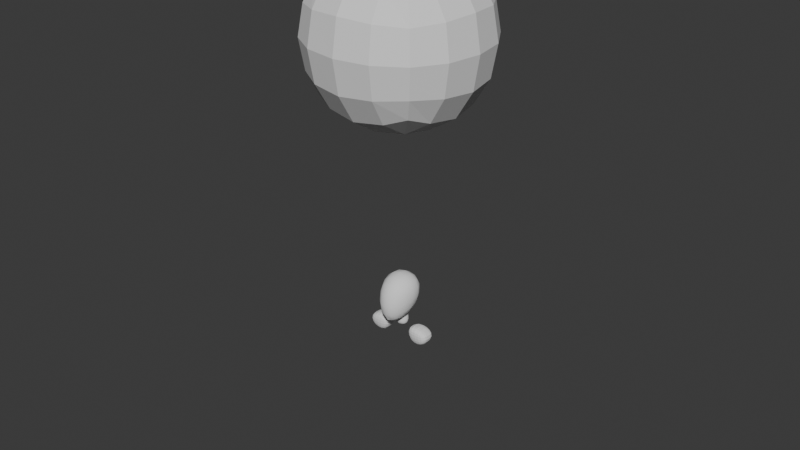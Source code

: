 # Source: Zelda.blend  (saved by Blender 4.2.67; exported with 4.5.12 LTS)
import bpy
from mathutils import Matrix  # noqa: F401  (used for matrix-valued properties, if any)

bpy.ops.wm.read_factory_settings(use_empty=True)
scene = bpy.context.scene
scene.name = 'Scene'

# ---- collections
col_wip = bpy.data.collections.new('_WIP'); scene.collection.children.link(col_wip)
col_references = bpy.data.collections.new('References'); scene.collection.children.link(col_references)
col_base = bpy.data.collections.new('Base'); scene.collection.children.link(col_base)

# ---- node groups
ng_smooth_by_angle = bpy.data.node_groups.new('Smooth by Angle', 'GeometryNodeTree')
_s = ng_smooth_by_angle.interface.new_socket(name='Mesh', in_out='OUTPUT', socket_type='NodeSocketGeometry')
_s = ng_smooth_by_angle.interface.new_socket(name='Mesh', in_out='INPUT', socket_type='NodeSocketGeometry')
_s = ng_smooth_by_angle.interface.new_socket(name='Angle', in_out='INPUT', socket_type='NodeSocketFloat')
_s.subtype = 'ANGLE'
_s.default_value = 0.5236
_s.min_value = 0.0
_s.max_value = 3.142
_s.description = 'Maximum face angle for smooth edges'
_s = ng_smooth_by_angle.interface.new_socket(name='Ignore Sharpness', in_out='INPUT', socket_type='NodeSocketBool')
_s.force_non_field = True
ng_smooth_by_angle.description = 'Set the sharpness of mesh edges based on the angle between the neighboring faces'
ng_smooth_by_angle.is_modifier = True
_N = ng_smooth_by_angle.nodes; _L = ng_smooth_by_angle.links
n0 = _N.new('GeometryNodeSetShadeSmooth'); n0.name = 'Set Shade Smooth'; n0.location = (120, -80)
n0.domain = 'EDGE'
n1 = _N.new('GeometryNodeSetShadeSmooth'); n1.name = 'Set Shade Smooth.001'; n1.location = (300, -80)
n2 = _N.new('NodeGroupOutput'); n2.name = 'Group Output'; n2.location = (480, -80)
n3 = _N.new('GeometryNodeInputMeshEdgeAngle'); n3.name = 'Edge Angle'; n3.location = (-440, -240)
n4 = _N.new('NodeGroupInput'); n4.name = 'Group Input'; n4.location = (-80, -80)
n5 = _N.new('GeometryNodeInputEdgeSmooth'); n5.name = 'Is Edge Smooth'; n5.location = (-260, -120)
n6 = _N.new('GeometryNodeInputShadeSmooth'); n6.name = 'Is Shade Smooth'; n6.location = (-440, -397)
n7 = _N.new('FunctionNodeCompare'); n7.name = 'Compare'; n7.location = (-260, -260)
n7.operation = 'LESS_EQUAL'
n7.inputs[6].default_value = (0.0, 0.0, 0.0, 0.0)
n7.inputs[7].default_value = (0.0, 0.0, 0.0, 0.0)
n8 = _N.new('FunctionNodeBooleanMath'); n8.name = 'Boolean Math.001'; n8.location = (-80, -260)
n9 = _N.new('NodeGroupInput'); n9.name = 'Group Input.001'; n9.location = (-440, -329)
n10 = _N.new('NodeGroupInput'); n10.name = 'Group Input.002'; n10.location = (-259, -189)
n11 = _N.new('FunctionNodeBooleanMath'); n11.name = 'Boolean Math'; n11.location = (-80, -149)
n11.operation = 'OR'
n12 = _N.new('FunctionNodeBooleanMath'); n12.name = 'Boolean Math.002'; n12.location = (-260, -380)
n12.operation = 'OR'
n13 = _N.new('NodeGroupInput'); n13.name = 'Group Input.003'; n13.location = (-440, -460)
_L.new(n3.outputs[0], n7.inputs[0])
_L.new(n1.outputs[0], n2.inputs[0])
_L.new(n9.outputs[1], n7.inputs[1])
_L.new(n7.outputs[0], n8.inputs[0])
_L.new(n4.outputs[0], n0.inputs[0])
_L.new(n0.outputs[0], n1.inputs[0])
_L.new(n8.outputs[0], n0.inputs[2])
_L.new(n10.outputs[2], n11.inputs[1])
_L.new(n5.outputs[0], n11.inputs[0])
_L.new(n11.outputs[0], n0.inputs[1])
_L.new(n13.outputs[2], n12.inputs[1])
_L.new(n6.outputs[0], n12.inputs[0])
_L.new(n12.outputs[0], n8.inputs[1])
n2.is_active_output = True

# ---- world
world_world = bpy.data.worlds.new('World'); scene.world = world_world
world_world.use_nodes = True; world_world.node_tree.nodes.clear()
_N = world_world.node_tree.nodes; _L = world_world.node_tree.links
n0 = _N.new('ShaderNodeOutputWorld'); n0.name = 'World Output'; n0.location = (300, 300)
n1 = _N.new('ShaderNodeBackground'); n1.name = 'Background'; n1.location = (10, 300)
n1.inputs[0].default_value = (0.05088, 0.05088, 0.05088, 1.0)
_L.new(n1.outputs[0], n0.inputs[0])
n0.is_active_output = True
world_world.color = (0.05088, 0.05088, 0.05088)
world_world.sun_shadow_jitter_overblur = 0.0

# ---- meshes
me_cube_003 = bpy.data.meshes.new('Cube.003')
me_cube_003.from_pydata([(-0.2808, -1.168, -1.59), (-1.0, -1.0, 1.0), (-1.0, 0.8695, -0.8384), (-1.0, 1.0, 1.0), (0.2808, -1.168, -1.59), (1.0, -1.0, 1.0), (1.0, 0.8695, -0.8384), (1.0, 1.0, 1.0)], [], [(0, 1, 3, 2), (2, 3, 7, 6), (6, 7, 5, 4), (4, 5, 1, 0), (2, 6, 4, 0), (7, 3, 1, 5)])
me_cube_003.polygons.foreach_set('use_smooth', [True] * 6)
_uv = me_cube_003.uv_layers.new(name='UVMap')
_uv.uv.foreach_set('vector', [0.375, 0.0, 0.625, 0.0, 0.625, 0.25, 0.375, 0.25, 0.375, 0.25, 0.625, 0.25, 0.625, 0.5, 0.375, 0.5, 0.375, 0.5, 0.625, 0.5, 0.625, 0.75, 0.375, 0.75, 0.375, 0.75, 0.625, 0.75, 0.625, 1.0, 0.375, 1.0, 0.125, 0.5, 0.375, 0.5, 0.375, 0.75, 0.125, 0.75, 0.625, 0.5, 0.875, 0.5, 0.875, 0.75, 0.625, 0.75])
me_cube_003.use_mirror_x = True
me_cube_003.update()
me_cube_004 = bpy.data.meshes.new('Cube.004')
me_cube_004.from_pydata([(-1.0, -1.0, -1.0), (-1.0, -1.0, 1.0), (-1.0, 1.0, -1.0), (-1.0, 1.0, 1.0), (1.0, -1.0, -1.0), (1.0, -1.0, 1.0), (1.0, 1.0, -1.0), (1.0, 1.0, 1.0)], [], [(0, 1, 3, 2), (2, 3, 7, 6), (6, 7, 5, 4), (4, 5, 1, 0), (2, 6, 4, 0), (7, 3, 1, 5)])
_uv = me_cube_004.uv_layers.new(name='UVMap')
_uv.uv.foreach_set('vector', [0.375, 0.0, 0.625, 0.0, 0.625, 0.25, 0.375, 0.25, 0.375, 0.25, 0.625, 0.25, 0.625, 0.5, 0.375, 0.5, 0.375, 0.5, 0.625, 0.5, 0.625, 0.75, 0.375, 0.75, 0.375, 0.75, 0.625, 0.75, 0.625, 1.0, 0.375, 1.0, 0.125, 0.5, 0.375, 0.5, 0.375, 0.75, 0.125, 0.75, 0.625, 0.5, 0.875, 0.5, 0.875, 0.75, 0.625, 0.75])
me_cube_004.update()
me_cube_005 = bpy.data.meshes.new('Cube.005')
me_cube_005.from_pydata([(-1.224, -0.9346, -1.824), (-1.0, -0.6674, 0.8669), (-1.224, 0.9288, -1.734), (-1.0, 0.8004, 1.887), (1.224, -0.9346, -1.824), (1.0, -0.6674, 0.8669), (1.224, 0.9288, -1.734), (1.0, 0.8004, 1.887), (-0.6486, -0.623, -0.1996), (-0.6486, 0.6008, 0.1331), (0.6486, 0.6008, 0.1331), (0.6486, -0.623, -0.1996)], [], [(8, 1, 3, 9), (9, 3, 7, 10), (10, 7, 5, 11), (11, 5, 1, 8), (2, 6, 4, 0), (7, 3, 1, 5), (4, 11, 8, 0), (6, 10, 11, 4), (2, 9, 10, 6), (0, 8, 9, 2)])
me_cube_005.polygons.foreach_set('use_smooth', [True] * 10)
_uv = me_cube_005.uv_layers.new(name='UVMap')
_uv.uv.foreach_set('vector', [0.5, 0.0, 0.625, 0.0, 0.625, 0.25, 0.5, 0.25, 0.5, 0.25, 0.625, 0.25, 0.625, 0.5, 0.5, 0.5, 0.5, 0.5, 0.625, 0.5, 0.625, 0.75, 0.5, 0.75, 0.5, 0.75, 0.625, 0.75, 0.625, 1.0, 0.5, 1.0, 0.1422, 0.5131, 0.4077, 0.5, 0.4077, 0.75, 0.1422, 0.7377, 0.625, 0.5, 0.875, 0.5, 0.875, 0.75, 0.625, 0.75, 0.4077, 0.75, 0.5, 0.75, 0.5, 1.0, 0.4077, 1.0, 0.4077, 0.5, 0.5, 0.5, 0.5, 0.75, 0.4077, 0.75, 0.4077, 0.25, 0.5, 0.25, 0.5, 0.5, 0.4077, 0.5, 0.4077, 0.0, 0.5, 0.0, 0.5, 0.25, 0.4077, 0.25])
me_cube_005.use_mirror_x = True
me_cube_005.update()
me_cube_006 = bpy.data.meshes.new('Cube.006')
me_cube_006.from_pydata([(-1.087, -0.8952, -1.376), (-1.922, -1.128, 1.173), (-1.087, 0.8311, -1.236), (-1.922, 1.227, 1.039), (1.0, -0.8952, -0.802), (1.226, -1.128, 0.7383), (1.0, 0.8311, -0.6622), (1.226, 1.227, 0.6044), (-1.087, 0.03786, -1.565), (-1.922, 0.0728, 1.29), (1.0, 0.03786, -0.9913), (1.226, 0.0728, 0.8548)], [], [(8, 9, 3, 2), (2, 3, 7, 6), (10, 11, 5, 4), (4, 5, 1, 0), (8, 10, 4, 0), (11, 9, 1, 5), (7, 3, 9, 11), (2, 6, 10, 8), (6, 7, 11, 10), (0, 1, 9, 8)])
_uv = me_cube_006.uv_layers.new(name='UVMap')
_uv.uv.foreach_set('vector', [0.375, 0.125, 0.625, 0.125, 0.625, 0.25, 0.375, 0.25, 0.375, 0.25, 0.625, 0.25, 0.625, 0.5, 0.375, 0.5, 0.375, 0.625, 0.625, 0.625, 0.625, 0.75, 0.375, 0.75, 0.375, 0.75, 0.625, 0.75, 0.625, 1.0, 0.375, 1.0, 0.125, 0.625, 0.375, 0.625, 0.375, 0.75, 0.125, 0.75, 0.625, 0.625, 0.875, 0.625, 0.875, 0.75, 0.625, 0.75, 0.625, 0.5, 0.875, 0.5, 0.875, 0.625, 0.625, 0.625, 0.125, 0.5, 0.375, 0.5, 0.375, 0.625, 0.125, 0.625, 0.375, 0.5, 0.625, 0.5, 0.625, 0.625, 0.375, 0.625, 0.375, 0.0, 0.625, 0.0, 0.625, 0.125, 0.375, 0.125])
me_cube_006.update()
me_cube_002 = bpy.data.meshes.new('Cube.002')
me_cube_002.from_pydata([(-1.0, -1.0, -1.0), (-1.0, -1.0, 1.0), (-1.0, 1.0, -1.0), (-1.0, 1.0, 1.0), (1.0, -1.0, -1.0), (1.0, -1.0, 1.0), (1.0, 1.0, -1.0), (1.0, 1.0, 1.0)], [], [(0, 1, 3, 2), (2, 3, 7, 6), (6, 7, 5, 4), (4, 5, 1, 0), (2, 6, 4, 0), (7, 3, 1, 5)])
_uv = me_cube_002.uv_layers.new(name='UVMap')
_uv.uv.foreach_set('vector', [0.375, 0.0, 0.625, 0.0, 0.625, 0.25, 0.375, 0.25, 0.375, 0.25, 0.625, 0.25, 0.625, 0.5, 0.375, 0.5, 0.375, 0.5, 0.625, 0.5, 0.625, 0.75, 0.375, 0.75, 0.375, 0.75, 0.625, 0.75, 0.625, 1.0, 0.375, 1.0, 0.125, 0.5, 0.375, 0.5, 0.375, 0.75, 0.125, 0.75, 0.625, 0.5, 0.875, 0.5, 0.875, 0.75, 0.625, 0.75])
me_cube_002.update()

# ---- objects
ob_cube_002 = bpy.data.objects.new('Cube.002', me_cube_003)
ob_cube_003 = bpy.data.objects.new('Cube.003', me_cube_004)
ob_cube_004 = bpy.data.objects.new('Cube.004', me_cube_005)
ob_cube_005 = bpy.data.objects.new('Cube.005', me_cube_006)
ob_empty = bpy.data.objects.new('Empty', None)
ob_empty_001 = bpy.data.objects.new('Empty.001', None)
ob_cube_001 = bpy.data.objects.new('Cube.001', me_cube_002)

# ---- transforms, parenting, visibility, modifiers, constraints
ob_cube_002.location = (2.453e-16, 0.001655, 1.105)
ob_cube_002.scale = (0.2456, 0.2456, 0.2456)
ob_cube_002.use_mesh_mirror_x = True
_m = ob_cube_002.modifiers.new('Multires', 'MULTIRES')
_m.levels = 4
_m.sculpt_levels = 4
_m.render_levels = 4
_m = ob_cube_002.modifiers.new('Subdivision', 'SUBSURF')
_m.levels = 4
_m.show_only_control_edges = False
_m = ob_cube_002.modifiers.new('Smooth by Angle', 'NODES')
_m.node_group = ng_smooth_by_angle
_m.use_pin_to_last = True
_m.show_group_selector = False
ob_cube_003.location = (0.0, 0.0, 3.623)
_m = ob_cube_003.modifiers.new('Subdivision', 'SUBSURF')
_m.levels = 4
_m.show_only_control_edges = False
ob_cube_004.location = (-6.439e-18, 0.03114, 0.8767)
ob_cube_004.scale = (0.0826, 0.0826, 0.0826)
ob_cube_004.use_mesh_mirror_x = True
_m = ob_cube_004.modifiers.new('Multires', 'MULTIRES')
_m.levels = 4
_m.sculpt_levels = 4
_m.render_levels = 4
_m = ob_cube_004.modifiers.new('Subdivision', 'SUBSURF')
_m.levels = 4
_m.show_only_control_edges = False
_m = ob_cube_004.modifiers.new('Smooth by Angle', 'NODES')
_m.node_group = ng_smooth_by_angle
_m.use_pin_to_last = True
_m.show_group_selector = False
ob_cube_005.location = (0.2488, 0.02249, 0.7057)
ob_cube_005.scale = (0.08777, 0.08777, 0.08777)
_m = ob_cube_005.modifiers.new('Multires', 'MULTIRES')
_m.levels = 4
_m.sculpt_levels = 4
_m.render_levels = 4
_m = ob_cube_005.modifiers.new('Subdivision', 'SUBSURF')
_m.levels = 4
_m.show_only_control_edges = False
_m = ob_cube_005.modifiers.new('Mirror', 'MIRROR')
_m.mirror_object = ob_cube_002
ob_empty.location = (0.8436, 6.78, 0.0)
ob_empty.rotation_euler = (1.571, -0.0, 0.0)
ob_empty.empty_display_type = 'IMAGE'
ob_empty.empty_display_size = 5.0
ob_empty.use_empty_image_alpha = True
ob_empty.color = (1.0, 1.0, 1.0, 0.5)
ob_empty_001.location = (-6.011, -0.9073, 0.0)
ob_empty_001.rotation_euler = (1.571, -0.0, 1.571)
ob_empty_001.empty_display_type = 'IMAGE'
ob_empty_001.empty_display_size = 5.0
ob_empty_001.use_empty_image_alpha = True
ob_empty_001.color = (1.0, 1.0, 1.0, 0.5)
ob_cube_001.location = (0.0, 0.0, 0.0)
_m = ob_cube_001.modifiers.new('Subdivision', 'SUBSURF')
_m.levels = 4
_m.show_only_control_edges = False

# ---- collection membership
col_wip.objects.link(ob_cube_002)
col_wip.objects.link(ob_cube_003)
col_wip.objects.link(ob_cube_004)
col_wip.objects.link(ob_cube_005)
col_references.objects.link(ob_empty)
col_references.objects.link(ob_empty_001)
col_base.objects.link(ob_cube_001)
def _layer_coll(name, lc=None):
    lc = lc or bpy.context.view_layer.layer_collection
    for c in lc.children:
        if c.name == name: return c
        r = _layer_coll(name, c)
        if r: return r
_layer_coll('Base').exclude = True

# ---- scene / render settings (as saved in the file)
scene.frame_start = 1; scene.frame_end = 250; scene.frame_set(2)
scene.render.engine = 'BLENDER_EEVEE_NEXT'
bpy.context.view_layer.update()

# ---- added for rendering (the .blend has no active camera and no usable light): camera, sun
cam_auto = bpy.data.cameras.new('AutoCamera')
cam_auto.lens = 50.0
cam_auto.sensor_width = 36.0
cam_auto.clip_end = 1000.0
ob_auto_camera = bpy.data.objects.new('AutoCamera', cam_auto)
scene.collection.objects.link(ob_auto_camera)
ob_auto_camera.location = (5.82344, -6.98813, 6.47014)
ob_auto_camera.rotation_euler = (1.09748, -7.21219e-08, 0.694738)
scene.camera = ob_auto_camera
light_auto_sun = bpy.data.lights.new('AutoSun', 'SUN')
light_auto_sun.energy = 3.0
light_auto_sun.angle = 0.0523599
ob_auto_sun = bpy.data.objects.new('AutoSun', light_auto_sun)
scene.collection.objects.link(ob_auto_sun)
ob_auto_sun.rotation_euler = (0.872665, 0.174533, 0.523599)
bpy.context.view_layer.update()

